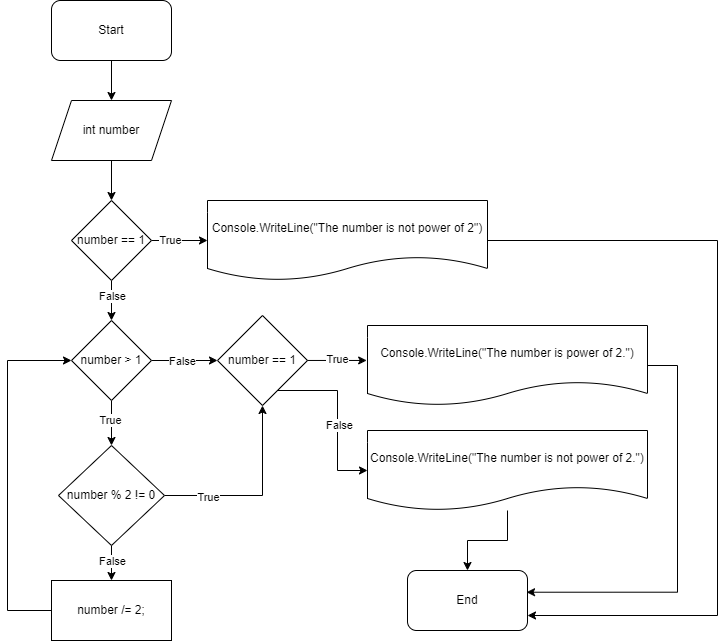

The diagram above was exported from draw.io. Its source (the exported page's mxGraphModel, read from the mxfile embedded in the PNG):
<mxGraphModel dx="1434" dy="738" grid="1" gridSize="10" guides="1" tooltips="1" connect="1" arrows="1" fold="1" page="1" pageScale="1" pageWidth="827" pageHeight="1169" math="0" shadow="0">
  <root>
    <mxCell id="WIyWlLk6GJQsqaUBKTNV-0" />
    <mxCell id="WIyWlLk6GJQsqaUBKTNV-1" parent="WIyWlLk6GJQsqaUBKTNV-0" />
    <mxCell id="K5lSIYMa96O9-kqD_rq4-69" style="edgeStyle=orthogonalEdgeStyle;rounded=0;orthogonalLoop=1;jettySize=auto;html=1;entryX=0.5;entryY=0;entryDx=0;entryDy=0;" edge="1" parent="WIyWlLk6GJQsqaUBKTNV-1" source="K5lSIYMa96O9-kqD_rq4-67" target="K5lSIYMa96O9-kqD_rq4-68">
      <mxGeometry relative="1" as="geometry" />
    </mxCell>
    <mxCell id="K5lSIYMa96O9-kqD_rq4-67" value="Start" style="rounded=1;whiteSpace=wrap;html=1;" vertex="1" parent="WIyWlLk6GJQsqaUBKTNV-1">
      <mxGeometry x="294" y="40" width="120" height="60" as="geometry" />
    </mxCell>
    <mxCell id="K5lSIYMa96O9-kqD_rq4-71" style="edgeStyle=orthogonalEdgeStyle;rounded=0;orthogonalLoop=1;jettySize=auto;html=1;entryX=0.5;entryY=0;entryDx=0;entryDy=0;" edge="1" parent="WIyWlLk6GJQsqaUBKTNV-1" source="K5lSIYMa96O9-kqD_rq4-68" target="K5lSIYMa96O9-kqD_rq4-70">
      <mxGeometry relative="1" as="geometry" />
    </mxCell>
    <mxCell id="K5lSIYMa96O9-kqD_rq4-68" value="int number" style="shape=parallelogram;perimeter=parallelogramPerimeter;whiteSpace=wrap;html=1;fixedSize=1;" vertex="1" parent="WIyWlLk6GJQsqaUBKTNV-1">
      <mxGeometry x="294" y="140" width="120" height="60" as="geometry" />
    </mxCell>
    <mxCell id="K5lSIYMa96O9-kqD_rq4-73" style="edgeStyle=orthogonalEdgeStyle;rounded=0;orthogonalLoop=1;jettySize=auto;html=1;entryX=0;entryY=0.5;entryDx=0;entryDy=0;" edge="1" parent="WIyWlLk6GJQsqaUBKTNV-1" source="K5lSIYMa96O9-kqD_rq4-70" target="K5lSIYMa96O9-kqD_rq4-72">
      <mxGeometry relative="1" as="geometry" />
    </mxCell>
    <mxCell id="K5lSIYMa96O9-kqD_rq4-74" value="True" style="edgeLabel;html=1;align=center;verticalAlign=middle;resizable=0;points=[];" vertex="1" connectable="0" parent="K5lSIYMa96O9-kqD_rq4-73">
      <mxGeometry x="-0.3418" y="1" relative="1" as="geometry">
        <mxPoint as="offset" />
      </mxGeometry>
    </mxCell>
    <mxCell id="K5lSIYMa96O9-kqD_rq4-76" style="edgeStyle=orthogonalEdgeStyle;rounded=0;orthogonalLoop=1;jettySize=auto;html=1;entryX=0.5;entryY=0;entryDx=0;entryDy=0;" edge="1" parent="WIyWlLk6GJQsqaUBKTNV-1" source="K5lSIYMa96O9-kqD_rq4-70" target="K5lSIYMa96O9-kqD_rq4-75">
      <mxGeometry relative="1" as="geometry" />
    </mxCell>
    <mxCell id="K5lSIYMa96O9-kqD_rq4-77" value="False" style="edgeLabel;html=1;align=center;verticalAlign=middle;resizable=0;points=[];" vertex="1" connectable="0" parent="K5lSIYMa96O9-kqD_rq4-76">
      <mxGeometry x="-0.2429" relative="1" as="geometry">
        <mxPoint as="offset" />
      </mxGeometry>
    </mxCell>
    <mxCell id="K5lSIYMa96O9-kqD_rq4-70" value="number == 1" style="rhombus;whiteSpace=wrap;html=1;" vertex="1" parent="WIyWlLk6GJQsqaUBKTNV-1">
      <mxGeometry x="314" y="240" width="80" height="80" as="geometry" />
    </mxCell>
    <mxCell id="K5lSIYMa96O9-kqD_rq4-100" style="edgeStyle=orthogonalEdgeStyle;rounded=0;orthogonalLoop=1;jettySize=auto;html=1;entryX=1;entryY=0.75;entryDx=0;entryDy=0;" edge="1" parent="WIyWlLk6GJQsqaUBKTNV-1" source="K5lSIYMa96O9-kqD_rq4-72" target="K5lSIYMa96O9-kqD_rq4-96">
      <mxGeometry relative="1" as="geometry">
        <Array as="points">
          <mxPoint x="960" y="280" />
          <mxPoint x="960" y="655" />
        </Array>
      </mxGeometry>
    </mxCell>
    <mxCell id="K5lSIYMa96O9-kqD_rq4-72" value="Console.WriteLine(&quot;The number is not power of 2&quot;)" style="shape=document;whiteSpace=wrap;html=1;boundedLbl=1;" vertex="1" parent="WIyWlLk6GJQsqaUBKTNV-1">
      <mxGeometry x="450" y="240" width="280" height="80" as="geometry" />
    </mxCell>
    <mxCell id="K5lSIYMa96O9-kqD_rq4-79" style="edgeStyle=orthogonalEdgeStyle;rounded=0;orthogonalLoop=1;jettySize=auto;html=1;entryX=0.5;entryY=0;entryDx=0;entryDy=0;" edge="1" parent="WIyWlLk6GJQsqaUBKTNV-1" source="K5lSIYMa96O9-kqD_rq4-75" target="K5lSIYMa96O9-kqD_rq4-78">
      <mxGeometry relative="1" as="geometry" />
    </mxCell>
    <mxCell id="K5lSIYMa96O9-kqD_rq4-80" value="True" style="edgeLabel;html=1;align=center;verticalAlign=middle;resizable=0;points=[];" vertex="1" connectable="0" parent="K5lSIYMa96O9-kqD_rq4-79">
      <mxGeometry x="-0.1433" y="-2" relative="1" as="geometry">
        <mxPoint as="offset" />
      </mxGeometry>
    </mxCell>
    <mxCell id="K5lSIYMa96O9-kqD_rq4-82" style="edgeStyle=orthogonalEdgeStyle;rounded=0;orthogonalLoop=1;jettySize=auto;html=1;entryX=0;entryY=0.5;entryDx=0;entryDy=0;" edge="1" parent="WIyWlLk6GJQsqaUBKTNV-1" source="K5lSIYMa96O9-kqD_rq4-75" target="K5lSIYMa96O9-kqD_rq4-81">
      <mxGeometry relative="1" as="geometry" />
    </mxCell>
    <mxCell id="K5lSIYMa96O9-kqD_rq4-83" value="False" style="edgeLabel;html=1;align=center;verticalAlign=middle;resizable=0;points=[];" vertex="1" connectable="0" parent="K5lSIYMa96O9-kqD_rq4-82">
      <mxGeometry x="-0.0779" relative="1" as="geometry">
        <mxPoint as="offset" />
      </mxGeometry>
    </mxCell>
    <mxCell id="K5lSIYMa96O9-kqD_rq4-75" value="number &amp;gt; 1" style="rhombus;whiteSpace=wrap;html=1;" vertex="1" parent="WIyWlLk6GJQsqaUBKTNV-1">
      <mxGeometry x="314" y="360" width="80" height="80" as="geometry" />
    </mxCell>
    <mxCell id="K5lSIYMa96O9-kqD_rq4-85" style="edgeStyle=orthogonalEdgeStyle;rounded=0;orthogonalLoop=1;jettySize=auto;html=1;entryX=0.5;entryY=0;entryDx=0;entryDy=0;" edge="1" parent="WIyWlLk6GJQsqaUBKTNV-1" source="K5lSIYMa96O9-kqD_rq4-78" target="K5lSIYMa96O9-kqD_rq4-84">
      <mxGeometry relative="1" as="geometry" />
    </mxCell>
    <mxCell id="K5lSIYMa96O9-kqD_rq4-86" value="False" style="edgeLabel;html=1;align=center;verticalAlign=middle;resizable=0;points=[];" vertex="1" connectable="0" parent="K5lSIYMa96O9-kqD_rq4-85">
      <mxGeometry x="-0.3207" relative="1" as="geometry">
        <mxPoint as="offset" />
      </mxGeometry>
    </mxCell>
    <mxCell id="K5lSIYMa96O9-kqD_rq4-88" style="edgeStyle=orthogonalEdgeStyle;rounded=0;orthogonalLoop=1;jettySize=auto;html=1;entryX=0.5;entryY=1;entryDx=0;entryDy=0;" edge="1" parent="WIyWlLk6GJQsqaUBKTNV-1" source="K5lSIYMa96O9-kqD_rq4-78" target="K5lSIYMa96O9-kqD_rq4-81">
      <mxGeometry relative="1" as="geometry" />
    </mxCell>
    <mxCell id="K5lSIYMa96O9-kqD_rq4-89" value="True" style="edgeLabel;html=1;align=center;verticalAlign=middle;resizable=0;points=[];" vertex="1" connectable="0" parent="K5lSIYMa96O9-kqD_rq4-88">
      <mxGeometry x="-0.5393" y="-1" relative="1" as="geometry">
        <mxPoint as="offset" />
      </mxGeometry>
    </mxCell>
    <mxCell id="K5lSIYMa96O9-kqD_rq4-78" value="number % 2 != 0" style="rhombus;whiteSpace=wrap;html=1;" vertex="1" parent="WIyWlLk6GJQsqaUBKTNV-1">
      <mxGeometry x="301" y="485" width="106" height="100" as="geometry" />
    </mxCell>
    <mxCell id="K5lSIYMa96O9-kqD_rq4-94" style="edgeStyle=orthogonalEdgeStyle;rounded=0;orthogonalLoop=1;jettySize=auto;html=1;entryX=0;entryY=0.5;entryDx=0;entryDy=0;" edge="1" parent="WIyWlLk6GJQsqaUBKTNV-1" source="K5lSIYMa96O9-kqD_rq4-81" target="K5lSIYMa96O9-kqD_rq4-93">
      <mxGeometry relative="1" as="geometry">
        <Array as="points">
          <mxPoint x="580" y="430" />
          <mxPoint x="580" y="510" />
        </Array>
      </mxGeometry>
    </mxCell>
    <mxCell id="K5lSIYMa96O9-kqD_rq4-95" value="False" style="edgeLabel;html=1;align=center;verticalAlign=middle;resizable=0;points=[];" vertex="1" connectable="0" parent="K5lSIYMa96O9-kqD_rq4-94">
      <mxGeometry x="0.1065" y="1" relative="1" as="geometry">
        <mxPoint as="offset" />
      </mxGeometry>
    </mxCell>
    <mxCell id="K5lSIYMa96O9-kqD_rq4-81" value="number == 1" style="rhombus;whiteSpace=wrap;html=1;" vertex="1" parent="WIyWlLk6GJQsqaUBKTNV-1">
      <mxGeometry x="460" y="355" width="90" height="90" as="geometry" />
    </mxCell>
    <mxCell id="K5lSIYMa96O9-kqD_rq4-87" style="edgeStyle=orthogonalEdgeStyle;rounded=0;orthogonalLoop=1;jettySize=auto;html=1;entryX=0;entryY=0.5;entryDx=0;entryDy=0;" edge="1" parent="WIyWlLk6GJQsqaUBKTNV-1" source="K5lSIYMa96O9-kqD_rq4-84" target="K5lSIYMa96O9-kqD_rq4-75">
      <mxGeometry relative="1" as="geometry">
        <Array as="points">
          <mxPoint x="250" y="650" />
          <mxPoint x="250" y="400" />
        </Array>
      </mxGeometry>
    </mxCell>
    <mxCell id="K5lSIYMa96O9-kqD_rq4-84" value="number /= 2;" style="rounded=0;whiteSpace=wrap;html=1;" vertex="1" parent="WIyWlLk6GJQsqaUBKTNV-1">
      <mxGeometry x="294" y="620" width="120" height="60" as="geometry" />
    </mxCell>
    <mxCell id="K5lSIYMa96O9-kqD_rq4-98" style="edgeStyle=orthogonalEdgeStyle;rounded=0;orthogonalLoop=1;jettySize=auto;html=1;entryX=0.992;entryY=0.362;entryDx=0;entryDy=0;entryPerimeter=0;" edge="1" parent="WIyWlLk6GJQsqaUBKTNV-1" source="K5lSIYMa96O9-kqD_rq4-90" target="K5lSIYMa96O9-kqD_rq4-96">
      <mxGeometry relative="1" as="geometry">
        <Array as="points">
          <mxPoint x="920" y="405" />
          <mxPoint x="920" y="632" />
        </Array>
      </mxGeometry>
    </mxCell>
    <mxCell id="K5lSIYMa96O9-kqD_rq4-90" value="Console.WriteLine(&quot;The number is power of 2.&quot;)" style="shape=document;whiteSpace=wrap;html=1;boundedLbl=1;" vertex="1" parent="WIyWlLk6GJQsqaUBKTNV-1">
      <mxGeometry x="610" y="365" width="280" height="80" as="geometry" />
    </mxCell>
    <mxCell id="K5lSIYMa96O9-kqD_rq4-91" style="edgeStyle=orthogonalEdgeStyle;rounded=0;orthogonalLoop=1;jettySize=auto;html=1;entryX=-0.003;entryY=0.437;entryDx=0;entryDy=0;entryPerimeter=0;" edge="1" parent="WIyWlLk6GJQsqaUBKTNV-1" source="K5lSIYMa96O9-kqD_rq4-81" target="K5lSIYMa96O9-kqD_rq4-90">
      <mxGeometry relative="1" as="geometry" />
    </mxCell>
    <mxCell id="K5lSIYMa96O9-kqD_rq4-92" value="True" style="edgeLabel;html=1;align=center;verticalAlign=middle;resizable=0;points=[];" vertex="1" connectable="0" parent="K5lSIYMa96O9-kqD_rq4-91">
      <mxGeometry x="0.0055" y="1" relative="1" as="geometry">
        <mxPoint as="offset" />
      </mxGeometry>
    </mxCell>
    <mxCell id="K5lSIYMa96O9-kqD_rq4-97" style="edgeStyle=orthogonalEdgeStyle;rounded=0;orthogonalLoop=1;jettySize=auto;html=1;entryX=0.5;entryY=0;entryDx=0;entryDy=0;" edge="1" parent="WIyWlLk6GJQsqaUBKTNV-1" source="K5lSIYMa96O9-kqD_rq4-93" target="K5lSIYMa96O9-kqD_rq4-96">
      <mxGeometry relative="1" as="geometry" />
    </mxCell>
    <mxCell id="K5lSIYMa96O9-kqD_rq4-93" value="Console.WriteLine(&quot;The number is not power of 2.&quot;)" style="shape=document;whiteSpace=wrap;html=1;boundedLbl=1;" vertex="1" parent="WIyWlLk6GJQsqaUBKTNV-1">
      <mxGeometry x="610" y="470" width="280" height="80" as="geometry" />
    </mxCell>
    <mxCell id="K5lSIYMa96O9-kqD_rq4-96" value="End" style="rounded=1;whiteSpace=wrap;html=1;" vertex="1" parent="WIyWlLk6GJQsqaUBKTNV-1">
      <mxGeometry x="650" y="610" width="120" height="60" as="geometry" />
    </mxCell>
  </root>
</mxGraphModel>